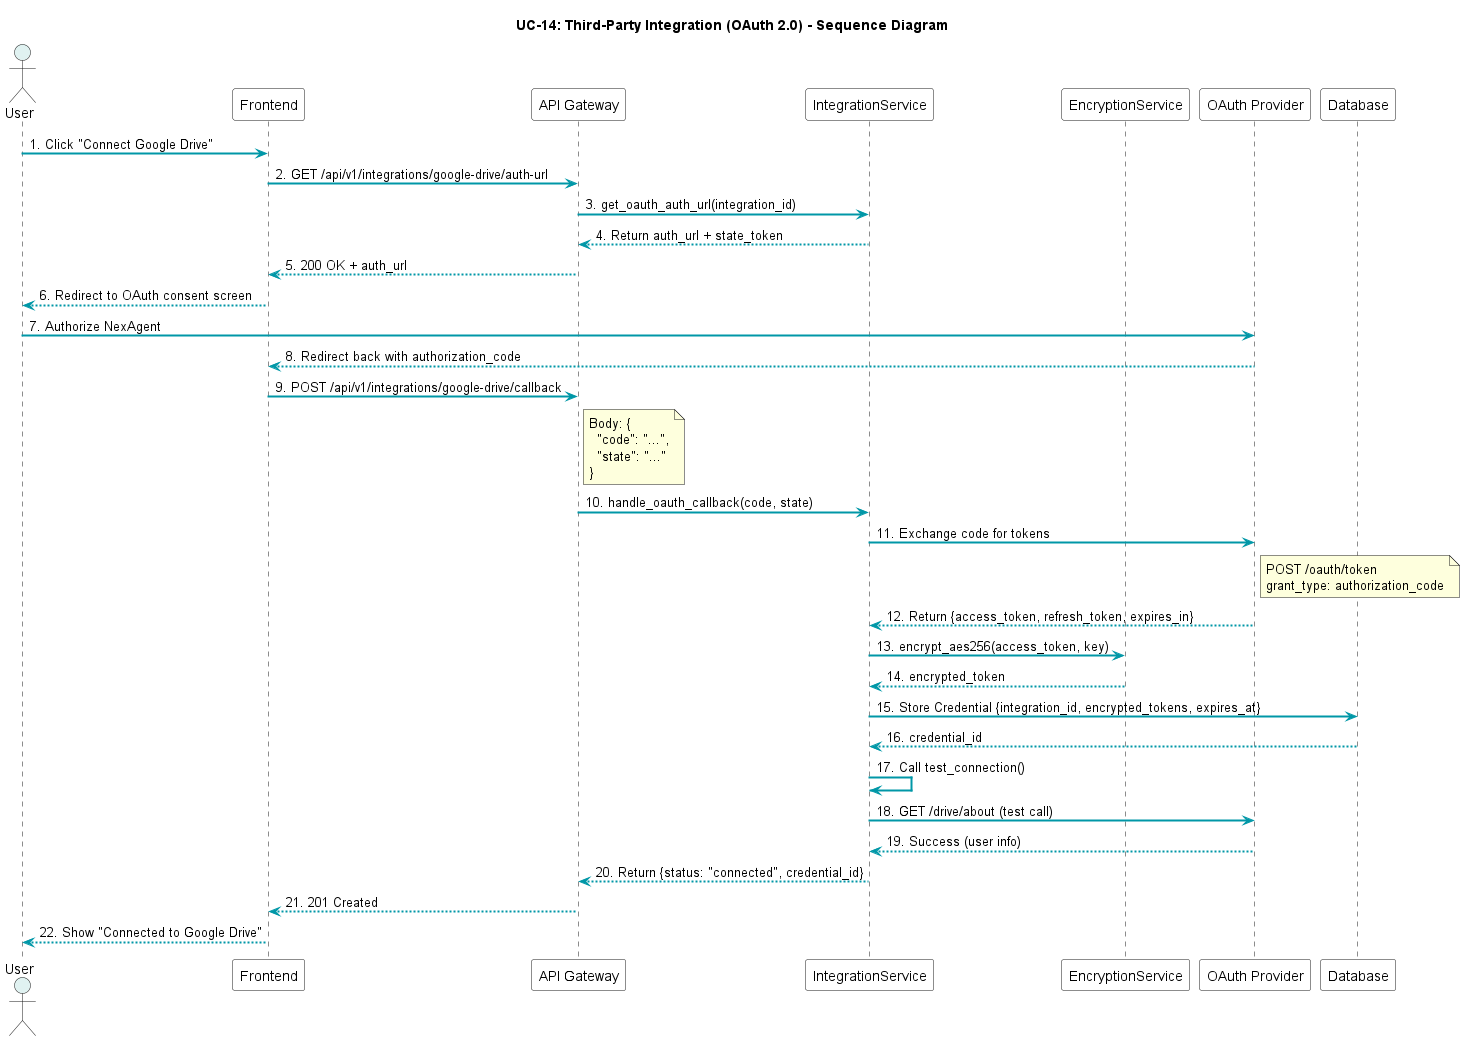

The diagram above was rendered by PlantUML. Its source (embedded in the PNG):
@startuml UC-14_OAuth_Integration

title UC-14: Third-Party Integration (OAuth 2.0) - Sequence Diagram

skinparam SequenceArrowThickness 2
skinparam SequenceArrowColor #0097A7
skinparam ActorBackgroundColor #E0F2F1
skinparam ParticipantBackgroundColor #FFFFFF

actor User
participant Frontend
participant "API Gateway" as API
participant IntegrationService
participant EncryptionService
participant "OAuth Provider" as OAuthProvider
participant Database as DB

User -> Frontend: 1. Click "Connect Google Drive"
Frontend -> API: 2. GET /api/v1/integrations/google-drive/auth-url
API -> IntegrationService: 3. get_oauth_auth_url(integration_id)
IntegrationService --> API: 4. Return auth_url + state_token
API --> Frontend: 5. 200 OK + auth_url
Frontend --> User: 6. Redirect to OAuth consent screen

User -> OAuthProvider: 7. Authorize NexAgent
OAuthProvider --> Frontend: 8. Redirect back with authorization_code

Frontend -> API: 9. POST /api/v1/integrations/google-drive/callback
note right of API
  Body: {
    "code": "...",
    "state": "..."
  }
end note

API -> IntegrationService: 10. handle_oauth_callback(code, state)
IntegrationService -> OAuthProvider: 11. Exchange code for tokens
note right of OAuthProvider
  POST /oauth/token
  grant_type: authorization_code
end note
OAuthProvider --> IntegrationService: 12. Return {access_token, refresh_token, expires_in}

IntegrationService -> EncryptionService: 13. encrypt_aes256(access_token, key)
EncryptionService --> IntegrationService: 14. encrypted_token

IntegrationService -> DB: 15. Store Credential {integration_id, encrypted_tokens, expires_at}
DB --> IntegrationService: 16. credential_id

IntegrationService -> IntegrationService: 17. Call test_connection()
IntegrationService -> OAuthProvider: 18. GET /drive/about (test call)
OAuthProvider --> IntegrationService: 19. Success (user info)

IntegrationService --> API: 20. Return {status: "connected", credential_id}
API --> Frontend: 21. 201 Created
Frontend --> User: 22. Show "Connected to Google Drive"

@enduml